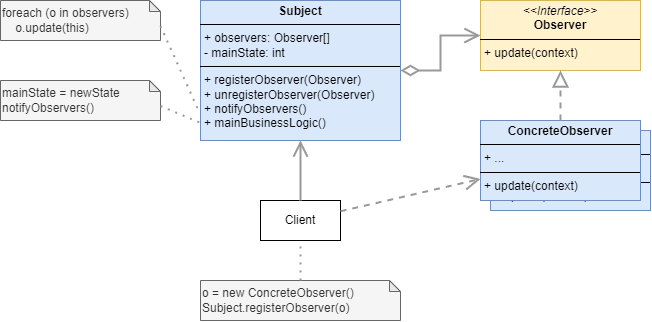

The diagram above was exported from draw.io. Its source (the exported page's mxGraphModel, read from the mxfile embedded in the PNG):
<mxGraphModel dx="505" dy="290" grid="1" gridSize="10" guides="1" tooltips="1" connect="1" arrows="1" fold="1" page="1" pageScale="1" pageWidth="850" pageHeight="1100" math="0" shadow="0">
  <root>
    <mxCell id="0" />
    <mxCell id="1" parent="0" />
    <mxCell id="qabAkH7brLYuCVaZ_Mhn-1" value="&lt;p style=&quot;margin:0px;margin-top:4px;text-align:center;&quot;&gt;&lt;b&gt;ConcreteSubscriber&lt;/b&gt;&lt;/p&gt;&lt;hr size=&quot;1&quot; style=&quot;border-style:solid;&quot;&gt;&lt;p style=&quot;margin:0px;margin-left:4px;&quot;&gt;+ ...&lt;br&gt;&lt;/p&gt;&lt;hr size=&quot;1&quot; style=&quot;border-style:solid;&quot;&gt;&lt;p style=&quot;margin:0px;margin-left:4px;&quot;&gt;+ update(context)&lt;/p&gt;" style="verticalAlign=top;align=left;overflow=fill;html=1;whiteSpace=wrap;fillColor=#dae8fc;strokeColor=#6c8ebf;" vertex="1" parent="1">
      <mxGeometry x="530" y="210" width="160" height="80" as="geometry" />
    </mxCell>
    <mxCell id="eTHNxbjJNW0ELqSkmIG9-1" value="&lt;p style=&quot;margin:0px;margin-top:4px;text-align:center;&quot;&gt;&lt;b&gt;Subject&lt;/b&gt;&lt;/p&gt;&lt;hr size=&quot;1&quot; style=&quot;border-style:solid;&quot;&gt;&lt;p style=&quot;margin:0px;margin-left:4px;&quot;&gt;+ observers: Observer[]&lt;/p&gt;&lt;p style=&quot;margin:0px;margin-left:4px;&quot;&gt;- mainState: int&lt;/p&gt;&lt;hr size=&quot;1&quot; style=&quot;border-style:solid;&quot;&gt;&lt;p style=&quot;margin:0px;margin-left:4px;&quot;&gt;+ registerObserver(Observer)&lt;/p&gt;&lt;p style=&quot;margin:0px;margin-left:4px;&quot;&gt;+ un&lt;span style=&quot;background-color: initial;&quot;&gt;registerObserver(Observer)&lt;/span&gt;&lt;/p&gt;&lt;p style=&quot;margin:0px;margin-left:4px;&quot;&gt;&lt;span style=&quot;background-color: initial;&quot;&gt;+ notifyObservers()&lt;/span&gt;&lt;/p&gt;&lt;p style=&quot;margin:0px;margin-left:4px;&quot;&gt;&lt;span style=&quot;background-color: initial;&quot;&gt;+ mainBusinessLogic()&lt;/span&gt;&lt;/p&gt;" style="verticalAlign=top;align=left;overflow=fill;html=1;whiteSpace=wrap;fillColor=#dae8fc;strokeColor=#6c8ebf;" vertex="1" parent="1">
      <mxGeometry x="240" y="80" width="200" height="140" as="geometry" />
    </mxCell>
    <mxCell id="eTHNxbjJNW0ELqSkmIG9-2" value="&lt;p style=&quot;margin:0px;margin-top:4px;text-align:center;&quot;&gt;&lt;i&gt;&amp;lt;&amp;lt;Interface&amp;gt;&amp;gt;&lt;/i&gt;&lt;br&gt;&lt;b&gt;Observer&lt;/b&gt;&lt;/p&gt;&lt;hr size=&quot;1&quot; style=&quot;border-style:solid;&quot;&gt;&lt;p style=&quot;margin:0px;margin-left:4px;&quot;&gt;+ update(context)&lt;/p&gt;" style="verticalAlign=top;align=left;overflow=fill;html=1;whiteSpace=wrap;fillColor=#fff2cc;strokeColor=#d6b656;" vertex="1" parent="1">
      <mxGeometry x="520" y="80" width="160" height="70" as="geometry" />
    </mxCell>
    <mxCell id="eTHNxbjJNW0ELqSkmIG9-3" value="&lt;p style=&quot;margin:0px;margin-top:4px;text-align:center;&quot;&gt;&lt;b&gt;ConcreteObserver&lt;/b&gt;&lt;/p&gt;&lt;hr size=&quot;1&quot; style=&quot;border-style:solid;&quot;&gt;&lt;p style=&quot;margin:0px;margin-left:4px;&quot;&gt;+ ...&lt;br&gt;&lt;/p&gt;&lt;hr size=&quot;1&quot; style=&quot;border-style:solid;&quot;&gt;&lt;p style=&quot;margin:0px;margin-left:4px;&quot;&gt;+ update(context)&lt;/p&gt;" style="verticalAlign=top;align=left;overflow=fill;html=1;whiteSpace=wrap;fillColor=#dae8fc;strokeColor=#6c8ebf;" vertex="1" parent="1">
      <mxGeometry x="520" y="200" width="160" height="80" as="geometry" />
    </mxCell>
    <mxCell id="eTHNxbjJNW0ELqSkmIG9-4" value="" style="endArrow=open;html=1;endSize=12;startArrow=diamondThin;startSize=14;startFill=0;edgeStyle=orthogonalEdgeStyle;align=left;verticalAlign=bottom;rounded=0;strokeWidth=2;strokeColor=#999999;" edge="1" parent="1" source="eTHNxbjJNW0ELqSkmIG9-1" target="eTHNxbjJNW0ELqSkmIG9-2">
      <mxGeometry x="-1" y="3" relative="1" as="geometry">
        <mxPoint x="420" y="40" as="sourcePoint" />
        <mxPoint x="580" y="40" as="targetPoint" />
      </mxGeometry>
    </mxCell>
    <mxCell id="eTHNxbjJNW0ELqSkmIG9-5" value="" style="endArrow=block;dashed=1;endFill=0;endSize=12;html=1;rounded=0;strokeWidth=2;strokeColor=#999999;" edge="1" parent="1" source="eTHNxbjJNW0ELqSkmIG9-3" target="eTHNxbjJNW0ELqSkmIG9-2">
      <mxGeometry width="160" relative="1" as="geometry">
        <mxPoint x="560" y="170" as="sourcePoint" />
        <mxPoint x="720" y="170" as="targetPoint" />
      </mxGeometry>
    </mxCell>
    <mxCell id="eTHNxbjJNW0ELqSkmIG9-6" value="o = new ConcreteObserver()&lt;div&gt;Subject.registerObserver(o)&lt;/div&gt;" style="shape=note;whiteSpace=wrap;html=1;backgroundOutline=1;darkOpacity=0.05;size=11;fillColor=#f5f5f5;fontColor=#333333;strokeColor=#666666;align=left;" vertex="1" parent="1">
      <mxGeometry x="240" y="360" width="200" height="40" as="geometry" />
    </mxCell>
    <mxCell id="eTHNxbjJNW0ELqSkmIG9-7" value="Client" style="html=1;whiteSpace=wrap;" vertex="1" parent="1">
      <mxGeometry x="300" y="280" width="80" height="40" as="geometry" />
    </mxCell>
    <mxCell id="eTHNxbjJNW0ELqSkmIG9-8" value="" style="endArrow=open;endSize=12;dashed=1;html=1;rounded=0;strokeWidth=2;strokeColor=#999999;" edge="1" parent="1" source="eTHNxbjJNW0ELqSkmIG9-7" target="eTHNxbjJNW0ELqSkmIG9-3">
      <mxGeometry width="160" relative="1" as="geometry">
        <mxPoint x="300" y="330" as="sourcePoint" />
        <mxPoint x="460" y="330" as="targetPoint" />
      </mxGeometry>
    </mxCell>
    <mxCell id="eTHNxbjJNW0ELqSkmIG9-9" value="" style="endArrow=open;endFill=1;endSize=12;html=1;rounded=0;strokeWidth=2;strokeColor=#999999;" edge="1" parent="1" source="eTHNxbjJNW0ELqSkmIG9-7" target="eTHNxbjJNW0ELqSkmIG9-1">
      <mxGeometry width="160" relative="1" as="geometry">
        <mxPoint x="250" y="250" as="sourcePoint" />
        <mxPoint x="410" y="250" as="targetPoint" />
      </mxGeometry>
    </mxCell>
    <mxCell id="eTHNxbjJNW0ELqSkmIG9-10" value="foreach (o in observers)&lt;div&gt;&amp;nbsp; &amp;nbsp; o.update(this)&lt;/div&gt;" style="shape=note;whiteSpace=wrap;html=1;backgroundOutline=1;darkOpacity=0.05;size=11;fillColor=#f5f5f5;fontColor=#333333;strokeColor=#666666;align=left;" vertex="1" parent="1">
      <mxGeometry x="40" y="80" width="160" height="40" as="geometry" />
    </mxCell>
    <mxCell id="eTHNxbjJNW0ELqSkmIG9-11" value="mainState = newState&lt;div&gt;notifyObservers()&lt;/div&gt;" style="shape=note;whiteSpace=wrap;html=1;backgroundOutline=1;darkOpacity=0.05;size=11;fillColor=#f5f5f5;fontColor=#333333;strokeColor=#666666;align=left;" vertex="1" parent="1">
      <mxGeometry x="40" y="160" width="160" height="40" as="geometry" />
    </mxCell>
    <mxCell id="eTHNxbjJNW0ELqSkmIG9-12" value="" style="endArrow=none;dashed=1;html=1;dashPattern=1 3;strokeWidth=2;rounded=0;exitX=0;exitY=0;exitDx=160;exitDy=25.5;exitPerimeter=0;entryX=-0.008;entryY=0.792;entryDx=0;entryDy=0;entryPerimeter=0;strokeColor=#999999;" edge="1" parent="1" source="eTHNxbjJNW0ELqSkmIG9-10" target="eTHNxbjJNW0ELqSkmIG9-1">
      <mxGeometry width="50" height="50" relative="1" as="geometry">
        <mxPoint x="210" y="290" as="sourcePoint" />
        <mxPoint x="220" y="180" as="targetPoint" />
      </mxGeometry>
    </mxCell>
    <mxCell id="eTHNxbjJNW0ELqSkmIG9-13" value="" style="endArrow=none;dashed=1;html=1;dashPattern=1 3;strokeWidth=2;rounded=0;exitX=0;exitY=0;exitDx=160;exitDy=25.5;exitPerimeter=0;entryX=-0.005;entryY=0.871;entryDx=0;entryDy=0;entryPerimeter=0;strokeColor=#999999;" edge="1" parent="1" source="eTHNxbjJNW0ELqSkmIG9-11" target="eTHNxbjJNW0ELqSkmIG9-1">
      <mxGeometry width="50" height="50" relative="1" as="geometry">
        <mxPoint x="210" y="116" as="sourcePoint" />
        <mxPoint x="210" y="220" as="targetPoint" />
      </mxGeometry>
    </mxCell>
    <mxCell id="eTHNxbjJNW0ELqSkmIG9-14" value="" style="endArrow=none;dashed=1;html=1;dashPattern=1 3;strokeWidth=2;rounded=0;strokeColor=#999999;" edge="1" parent="1" source="eTHNxbjJNW0ELqSkmIG9-6" target="eTHNxbjJNW0ELqSkmIG9-7">
      <mxGeometry width="50" height="50" relative="1" as="geometry">
        <mxPoint x="480" y="390" as="sourcePoint" />
        <mxPoint x="530" y="340" as="targetPoint" />
      </mxGeometry>
    </mxCell>
  </root>
</mxGraphModel>